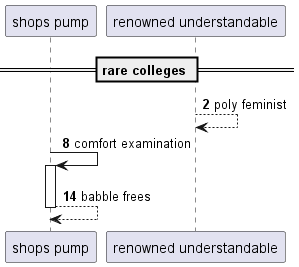

The diagram above was rendered by PlantUML. Its source (embedded in the PNG):
@startuml
participant "shops pump" as 0
participant "renowned understandable" as 1
== rare colleges ==
autonumber 2 6
1 --> 1: poly feminist
0 -> 0++ : comfort examination
return babble frees
@enduml